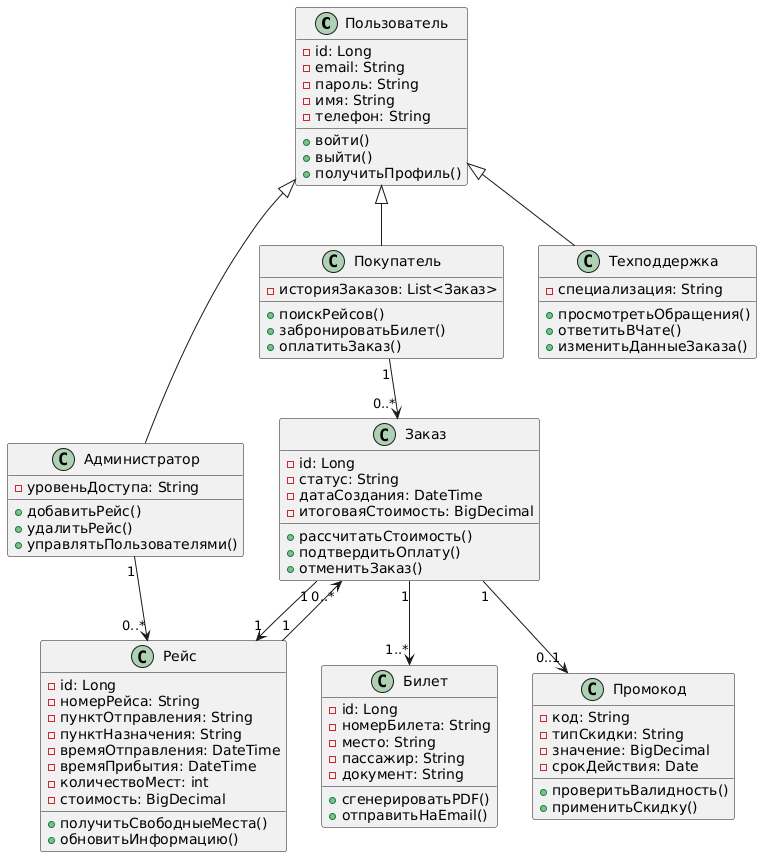

The diagram above was rendered by PlantUML. Its source (embedded in the PNG):
@startuml
class Пользователь {
  - id: Long
  - email: String
  - пароль: String
  - имя: String
  - телефон: String
  + войти()
  + выйти()
  + получитьПрофиль()
}

class Покупатель {
  - историяЗаказов: List<Заказ>
  + поискРейсов()
  + забронироватьБилет()
  + оплатитьЗаказ()
}

class Администратор {
  - уровеньДоступа: String
  + добавитьРейс()
  + удалитьРейс()
  + управлятьПользователями()
}

class Техподдержка {
  - специализация: String
  + просмотретьОбращения()
  + ответитьВЧате()
  + изменитьДанныеЗаказа()
}

class Рейс {
  - id: Long
  - номерРейса: String
  - пунктОтправления: String
  - пунктНазначения: String
  - времяОтправления: DateTime
  - времяПрибытия: DateTime
  - количествоМест: int
  - стоимость: BigDecimal
  + получитьСвободныеМеста()
  + обновитьИнформацию()
}

class Заказ {
  - id: Long
  - статус: String
  - датаСоздания: DateTime
  - итоговаяСтоимость: BigDecimal
  + рассчитатьСтоимость()
  + подтвердитьОплату()
  + отменитьЗаказ()
}

class Билет {
  - id: Long
  - номерБилета: String
  - место: String
  - пассажир: String
  - документ: String
  + сгенерироватьPDF()
  + отправитьНаEmail()
}

class Промокод {
  - код: String
  - типСкидки: String
  - значение: BigDecimal
  - срокДействия: Date
  + проверитьВалидность()
  + применитьСкидку()
}

' Связи между классами
Пользователь <|-- Покупатель
Пользователь <|-- Администратор
Пользователь <|-- Техподдержка

Покупатель "1" --> "0..*" Заказ
Заказ "1" --> "1..*" Билет
Заказ "1" --> "0..1" Промокод
Заказ "1" --> "1" Рейс
Рейс "1" --> "0..*" Заказ

Администратор "1" --> "0..*" Рейс
@enduml